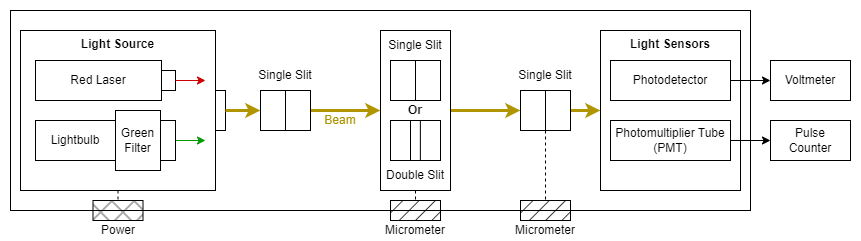

The diagram above was exported from draw.io. Its source (the exported page's mxGraphModel, read from the mxfile embedded in the PNG):
<mxGraphModel dx="863" dy="505" grid="1" gridSize="10" guides="1" tooltips="1" connect="1" arrows="1" fold="1" page="1" pageScale="1" pageWidth="850" pageHeight="1100" math="0" shadow="0">
  <root>
    <mxCell id="0" />
    <mxCell id="1" parent="0" />
    <mxCell id="L_lMy7c_z-V6QW-YLCKA-1" value="" style="rounded=0;whiteSpace=wrap;html=1;strokeColor=#FFFFFF;" parent="1" vertex="1">
      <mxGeometry x="30" y="70" width="860" height="240" as="geometry" />
    </mxCell>
    <mxCell id="k8wBBOusiUHincK8ZqGi-62" value="" style="rounded=0;whiteSpace=wrap;html=1;fillColor=none;" parent="1" vertex="1">
      <mxGeometry x="40" y="80" width="740" height="200" as="geometry" />
    </mxCell>
    <mxCell id="7uWn7YzSxnhIrXx9jAeX-33" value="" style="group" parent="1" vertex="1" connectable="0">
      <mxGeometry x="50" y="100" width="205" height="160" as="geometry" />
    </mxCell>
    <mxCell id="k8wBBOusiUHincK8ZqGi-15" value="Light Source" style="rounded=0;whiteSpace=wrap;html=1;horizontal=1;verticalAlign=top;fontStyle=1;container=0;" parent="7uWn7YzSxnhIrXx9jAeX-33" vertex="1">
      <mxGeometry width="195" height="160" as="geometry" />
    </mxCell>
    <mxCell id="7uWn7YzSxnhIrXx9jAeX-17" value="" style="rounded=0;whiteSpace=wrap;html=1;" parent="7uWn7YzSxnhIrXx9jAeX-33" vertex="1">
      <mxGeometry x="195" y="60" width="10" height="40" as="geometry" />
    </mxCell>
    <mxCell id="k8wBBOusiUHincK8ZqGi-60" value="Light Sensors" style="rounded=0;whiteSpace=wrap;html=1;fontStyle=1;verticalAlign=top;" parent="1" vertex="1">
      <mxGeometry x="630" y="100" width="140" height="160" as="geometry" />
    </mxCell>
    <mxCell id="k8wBBOusiUHincK8ZqGi-43" value="" style="endArrow=classic;html=1;rounded=0;exitX=1;exitY=0.5;exitDx=0;exitDy=0;entryX=0;entryY=0.5;entryDx=0;entryDy=0;fillColor=#e3c800;strokeColor=#B09500;strokeWidth=3;" parent="1" source="7uWn7YzSxnhIrXx9jAeX-17" target="k8wBBOusiUHincK8ZqGi-10" edge="1">
      <mxGeometry width="50" height="50" relative="1" as="geometry">
        <mxPoint x="340" y="240" as="sourcePoint" />
        <mxPoint x="390" y="190" as="targetPoint" />
      </mxGeometry>
    </mxCell>
    <mxCell id="k8wBBOusiUHincK8ZqGi-44" value="" style="endArrow=classic;html=1;rounded=0;exitX=1;exitY=0.5;exitDx=0;exitDy=0;fillColor=#e3c800;strokeColor=#B09500;strokeWidth=3;" parent="1" source="k8wBBOusiUHincK8ZqGi-10" target="k8wBBOusiUHincK8ZqGi-45" edge="1">
      <mxGeometry width="50" height="50" relative="1" as="geometry">
        <mxPoint x="265" y="190" as="sourcePoint" />
        <mxPoint x="460" y="180" as="targetPoint" />
      </mxGeometry>
    </mxCell>
    <mxCell id="k8wBBOusiUHincK8ZqGi-46" value="" style="endArrow=classic;html=1;rounded=0;exitX=1;exitY=0.5;exitDx=0;exitDy=0;entryX=0;entryY=0.5;entryDx=0;entryDy=0;fillColor=#e3c800;strokeColor=#B09500;strokeWidth=3;" parent="1" source="k8wBBOusiUHincK8ZqGi-45" target="k8wBBOusiUHincK8ZqGi-30" edge="1">
      <mxGeometry width="50" height="50" relative="1" as="geometry">
        <mxPoint x="530" y="179.66000000000003" as="sourcePoint" />
        <mxPoint x="640" y="179.66000000000003" as="targetPoint" />
      </mxGeometry>
    </mxCell>
    <mxCell id="k8wBBOusiUHincK8ZqGi-48" value="" style="endArrow=classic;html=1;rounded=0;exitX=1;exitY=0.5;exitDx=0;exitDy=0;entryX=0;entryY=0.5;entryDx=0;entryDy=0;fillColor=#e3c800;strokeColor=#B09500;strokeWidth=3;" parent="1" source="k8wBBOusiUHincK8ZqGi-30" target="k8wBBOusiUHincK8ZqGi-60" edge="1">
      <mxGeometry width="50" height="50" relative="1" as="geometry">
        <mxPoint x="690" y="179.57999999999998" as="sourcePoint" />
        <mxPoint x="735" y="179.57999999999998" as="targetPoint" />
      </mxGeometry>
    </mxCell>
    <mxCell id="k8wBBOusiUHincK8ZqGi-56" value="" style="group" parent="1" vertex="1" connectable="0">
      <mxGeometry x="280" y="130" width="70" height="70" as="geometry" />
    </mxCell>
    <mxCell id="k8wBBOusiUHincK8ZqGi-13" value="" style="group" parent="k8wBBOusiUHincK8ZqGi-56" vertex="1" connectable="0">
      <mxGeometry x="10" y="30" width="50" height="40" as="geometry" />
    </mxCell>
    <mxCell id="k8wBBOusiUHincK8ZqGi-10" value="" style="rounded=0;whiteSpace=wrap;html=1;" parent="k8wBBOusiUHincK8ZqGi-13" vertex="1">
      <mxGeometry width="50" height="40" as="geometry" />
    </mxCell>
    <mxCell id="k8wBBOusiUHincK8ZqGi-12" value="" style="endArrow=none;html=1;rounded=0;entryX=0.5;entryY=0;entryDx=0;entryDy=0;" parent="k8wBBOusiUHincK8ZqGi-13" target="k8wBBOusiUHincK8ZqGi-10" edge="1">
      <mxGeometry width="50" height="50" relative="1" as="geometry">
        <mxPoint x="25" y="40" as="sourcePoint" />
        <mxPoint x="62.5" y="60" as="targetPoint" />
      </mxGeometry>
    </mxCell>
    <mxCell id="k8wBBOusiUHincK8ZqGi-50" value="Single Slit" style="text;html=1;strokeColor=none;fillColor=none;align=center;verticalAlign=middle;whiteSpace=wrap;rounded=0;" parent="k8wBBOusiUHincK8ZqGi-56" vertex="1">
      <mxGeometry width="70" height="30" as="geometry" />
    </mxCell>
    <mxCell id="k8wBBOusiUHincK8ZqGi-57" value="" style="group" parent="1" vertex="1" connectable="0">
      <mxGeometry x="540" y="130" width="70" height="70" as="geometry" />
    </mxCell>
    <mxCell id="k8wBBOusiUHincK8ZqGi-29" value="" style="group" parent="k8wBBOusiUHincK8ZqGi-57" vertex="1" connectable="0">
      <mxGeometry x="10" y="30" width="50" height="40" as="geometry" />
    </mxCell>
    <mxCell id="k8wBBOusiUHincK8ZqGi-30" value="" style="rounded=0;whiteSpace=wrap;html=1;" parent="k8wBBOusiUHincK8ZqGi-29" vertex="1">
      <mxGeometry width="50" height="40" as="geometry" />
    </mxCell>
    <mxCell id="k8wBBOusiUHincK8ZqGi-31" value="" style="endArrow=none;html=1;rounded=0;entryX=0.5;entryY=0;entryDx=0;entryDy=0;" parent="k8wBBOusiUHincK8ZqGi-29" target="k8wBBOusiUHincK8ZqGi-30" edge="1">
      <mxGeometry width="50" height="50" relative="1" as="geometry">
        <mxPoint x="25" y="40" as="sourcePoint" />
        <mxPoint x="62.5" y="60" as="targetPoint" />
      </mxGeometry>
    </mxCell>
    <mxCell id="k8wBBOusiUHincK8ZqGi-51" value="Single Slit" style="text;html=1;strokeColor=none;fillColor=none;align=center;verticalAlign=middle;whiteSpace=wrap;rounded=0;" parent="k8wBBOusiUHincK8ZqGi-57" vertex="1">
      <mxGeometry width="70" height="30" as="geometry" />
    </mxCell>
    <mxCell id="k8wBBOusiUHincK8ZqGi-58" value="Photodetector" style="rounded=0;whiteSpace=wrap;html=1;" parent="1" vertex="1">
      <mxGeometry x="640" y="130" width="120" height="40" as="geometry" />
    </mxCell>
    <mxCell id="k8wBBOusiUHincK8ZqGi-59" value="Photomultiplier Tube (PMT)" style="rounded=0;whiteSpace=wrap;html=1;" parent="1" vertex="1">
      <mxGeometry x="640" y="190" width="120" height="40" as="geometry" />
    </mxCell>
    <mxCell id="k8wBBOusiUHincK8ZqGi-39" value="" style="group" parent="1" vertex="1" connectable="0">
      <mxGeometry x="65" y="130" width="170" height="40" as="geometry" />
    </mxCell>
    <mxCell id="k8wBBOusiUHincK8ZqGi-1" value="Red Laser" style="rounded=0;whiteSpace=wrap;html=1;" parent="k8wBBOusiUHincK8ZqGi-39" vertex="1">
      <mxGeometry width="125.99999999999999" height="40" as="geometry" />
    </mxCell>
    <mxCell id="k8wBBOusiUHincK8ZqGi-2" value="" style="rounded=0;whiteSpace=wrap;html=1;" parent="k8wBBOusiUHincK8ZqGi-39" vertex="1">
      <mxGeometry x="126" y="10" width="14" height="20" as="geometry" />
    </mxCell>
    <mxCell id="k8wBBOusiUHincK8ZqGi-16" value="" style="endArrow=classic;html=1;rounded=0;exitX=1;exitY=0.5;exitDx=0;exitDy=0;fillColor=#a20025;strokeColor=#CC0000;" parent="k8wBBOusiUHincK8ZqGi-39" source="k8wBBOusiUHincK8ZqGi-2" edge="1">
      <mxGeometry width="50" height="50" relative="1" as="geometry">
        <mxPoint x="260" y="100" as="sourcePoint" />
        <mxPoint x="170" y="20" as="targetPoint" />
      </mxGeometry>
    </mxCell>
    <mxCell id="k8wBBOusiUHincK8ZqGi-63" value="" style="group" parent="1" vertex="1" connectable="0">
      <mxGeometry x="65" y="180" width="170" height="60" as="geometry" />
    </mxCell>
    <mxCell id="k8wBBOusiUHincK8ZqGi-17" value="" style="endArrow=classic;html=1;rounded=0;exitX=1;exitY=0.5;exitDx=0;exitDy=0;fillColor=#008a00;strokeColor=#009900;" parent="k8wBBOusiUHincK8ZqGi-63" edge="1">
      <mxGeometry width="50" height="50" relative="1" as="geometry">
        <mxPoint x="140" y="30" as="sourcePoint" />
        <mxPoint x="170" y="30" as="targetPoint" />
      </mxGeometry>
    </mxCell>
    <mxCell id="k8wBBOusiUHincK8ZqGi-3" value="Lightbulb" style="rounded=0;whiteSpace=wrap;html=1;" parent="k8wBBOusiUHincK8ZqGi-63" vertex="1">
      <mxGeometry y="10" width="80" height="40" as="geometry" />
    </mxCell>
    <mxCell id="k8wBBOusiUHincK8ZqGi-6" value="Green&lt;br&gt;Filter" style="rounded=0;whiteSpace=wrap;html=1;" parent="k8wBBOusiUHincK8ZqGi-63" vertex="1">
      <mxGeometry x="80" width="45" height="60" as="geometry" />
    </mxCell>
    <mxCell id="k8wBBOusiUHincK8ZqGi-7" value="" style="rounded=0;whiteSpace=wrap;html=1;" parent="k8wBBOusiUHincK8ZqGi-63" vertex="1">
      <mxGeometry x="125" y="10" width="15" height="40" as="geometry" />
    </mxCell>
    <mxCell id="k8wBBOusiUHincK8ZqGi-64" value="Voltmeter" style="rounded=0;whiteSpace=wrap;html=1;" parent="1" vertex="1">
      <mxGeometry x="800" y="130" width="80" height="40" as="geometry" />
    </mxCell>
    <mxCell id="k8wBBOusiUHincK8ZqGi-65" value="Pulse &lt;br&gt;Counter" style="rounded=0;whiteSpace=wrap;html=1;" parent="1" vertex="1">
      <mxGeometry x="800" y="190" width="80" height="40" as="geometry" />
    </mxCell>
    <mxCell id="k8wBBOusiUHincK8ZqGi-69" value="" style="group" parent="1" vertex="1" connectable="0">
      <mxGeometry x="410" y="100" width="70" height="160" as="geometry" />
    </mxCell>
    <mxCell id="k8wBBOusiUHincK8ZqGi-45" value="Or" style="rounded=0;whiteSpace=wrap;html=1;fontStyle=1" parent="k8wBBOusiUHincK8ZqGi-69" vertex="1">
      <mxGeometry width="70" height="160" as="geometry" />
    </mxCell>
    <mxCell id="k8wBBOusiUHincK8ZqGi-21" value="" style="group" parent="k8wBBOusiUHincK8ZqGi-69" vertex="1" connectable="0">
      <mxGeometry x="20" y="90" width="40" height="40" as="geometry" />
    </mxCell>
    <mxCell id="k8wBBOusiUHincK8ZqGi-22" value="" style="rounded=0;whiteSpace=wrap;html=1;" parent="k8wBBOusiUHincK8ZqGi-21" vertex="1">
      <mxGeometry x="-10" width="50" height="40" as="geometry" />
    </mxCell>
    <mxCell id="k8wBBOusiUHincK8ZqGi-23" value="" style="endArrow=none;html=1;rounded=0;entryX=0.5;entryY=0;entryDx=0;entryDy=0;" parent="k8wBBOusiUHincK8ZqGi-21" edge="1">
      <mxGeometry width="50" height="50" relative="1" as="geometry">
        <mxPoint x="10" y="40" as="sourcePoint" />
        <mxPoint x="10" as="targetPoint" />
      </mxGeometry>
    </mxCell>
    <mxCell id="k8wBBOusiUHincK8ZqGi-24" value="" style="endArrow=none;html=1;rounded=0;entryX=0.5;entryY=0;entryDx=0;entryDy=0;" parent="k8wBBOusiUHincK8ZqGi-21" edge="1">
      <mxGeometry width="50" height="50" relative="1" as="geometry">
        <mxPoint x="19.86" y="40" as="sourcePoint" />
        <mxPoint x="19.86" as="targetPoint" />
      </mxGeometry>
    </mxCell>
    <mxCell id="k8wBBOusiUHincK8ZqGi-32" value="" style="group" parent="k8wBBOusiUHincK8ZqGi-69" vertex="1" connectable="0">
      <mxGeometry x="10" y="30" width="50" height="40" as="geometry" />
    </mxCell>
    <mxCell id="k8wBBOusiUHincK8ZqGi-33" value="" style="rounded=0;whiteSpace=wrap;html=1;" parent="k8wBBOusiUHincK8ZqGi-32" vertex="1">
      <mxGeometry width="50" height="40" as="geometry" />
    </mxCell>
    <mxCell id="k8wBBOusiUHincK8ZqGi-34" value="" style="endArrow=none;html=1;rounded=0;entryX=0.5;entryY=0;entryDx=0;entryDy=0;" parent="k8wBBOusiUHincK8ZqGi-32" target="k8wBBOusiUHincK8ZqGi-33" edge="1">
      <mxGeometry width="50" height="50" relative="1" as="geometry">
        <mxPoint x="25" y="40" as="sourcePoint" />
        <mxPoint x="62.5" y="60" as="targetPoint" />
      </mxGeometry>
    </mxCell>
    <mxCell id="k8wBBOusiUHincK8ZqGi-52" value="Single Slit" style="text;html=1;strokeColor=none;fillColor=none;align=center;verticalAlign=middle;whiteSpace=wrap;rounded=0;" parent="k8wBBOusiUHincK8ZqGi-69" vertex="1">
      <mxGeometry width="70" height="30" as="geometry" />
    </mxCell>
    <mxCell id="k8wBBOusiUHincK8ZqGi-53" value="Double Slit" style="text;html=1;strokeColor=none;fillColor=none;align=center;verticalAlign=middle;whiteSpace=wrap;rounded=0;" parent="k8wBBOusiUHincK8ZqGi-69" vertex="1">
      <mxGeometry y="130" width="70" height="30" as="geometry" />
    </mxCell>
    <mxCell id="k8wBBOusiUHincK8ZqGi-74" value="Beam" style="text;html=1;strokeColor=none;fillColor=none;align=center;verticalAlign=middle;whiteSpace=wrap;rounded=0;fontColor=#b09500;" parent="1" vertex="1">
      <mxGeometry x="340" y="180" width="60" height="20" as="geometry" />
    </mxCell>
    <mxCell id="7uWn7YzSxnhIrXx9jAeX-2" value="" style="rounded=0;whiteSpace=wrap;html=1;fillStyle=hatch;fillColor=#000000;" parent="1" vertex="1">
      <mxGeometry x="550" y="270" width="50" height="20" as="geometry" />
    </mxCell>
    <mxCell id="7uWn7YzSxnhIrXx9jAeX-3" value="" style="rounded=0;whiteSpace=wrap;html=1;fillStyle=hatch;fillColor=#000000;" parent="1" vertex="1">
      <mxGeometry x="420" y="270" width="50" height="20" as="geometry" />
    </mxCell>
    <mxCell id="7uWn7YzSxnhIrXx9jAeX-4" value="" style="endArrow=none;html=1;rounded=0;entryX=0.5;entryY=0;entryDx=0;entryDy=0;exitX=0.5;exitY=1;exitDx=0;exitDy=0;dashed=1;" parent="1" source="k8wBBOusiUHincK8ZqGi-53" target="7uWn7YzSxnhIrXx9jAeX-3" edge="1">
      <mxGeometry width="50" height="50" relative="1" as="geometry">
        <mxPoint x="400" y="340" as="sourcePoint" />
        <mxPoint x="450" y="290" as="targetPoint" />
      </mxGeometry>
    </mxCell>
    <mxCell id="7uWn7YzSxnhIrXx9jAeX-5" value="" style="endArrow=none;html=1;rounded=0;entryX=0.5;entryY=0;entryDx=0;entryDy=0;exitX=0.5;exitY=1;exitDx=0;exitDy=0;dashed=1;" parent="1" source="k8wBBOusiUHincK8ZqGi-30" target="7uWn7YzSxnhIrXx9jAeX-2" edge="1">
      <mxGeometry width="50" height="50" relative="1" as="geometry">
        <mxPoint x="455" y="270" as="sourcePoint" />
        <mxPoint x="455" y="280" as="targetPoint" />
      </mxGeometry>
    </mxCell>
    <mxCell id="7uWn7YzSxnhIrXx9jAeX-6" value="Micrometer" style="text;html=1;strokeColor=none;fillColor=none;align=center;verticalAlign=middle;whiteSpace=wrap;rounded=0;" parent="1" vertex="1">
      <mxGeometry x="545" y="290" width="60" height="20" as="geometry" />
    </mxCell>
    <mxCell id="7uWn7YzSxnhIrXx9jAeX-7" value="Micrometer" style="text;html=1;strokeColor=none;fillColor=none;align=center;verticalAlign=middle;whiteSpace=wrap;rounded=0;" parent="1" vertex="1">
      <mxGeometry x="415" y="290" width="60" height="20" as="geometry" />
    </mxCell>
    <mxCell id="7uWn7YzSxnhIrXx9jAeX-12" value="" style="rounded=0;whiteSpace=wrap;html=1;fillStyle=cross-hatch;fillColor=#000000;glass=0;shadow=0;" parent="1" vertex="1">
      <mxGeometry x="122.5" y="270" width="50" height="20" as="geometry" />
    </mxCell>
    <mxCell id="7uWn7YzSxnhIrXx9jAeX-13" value="" style="endArrow=none;html=1;rounded=0;entryX=0.5;entryY=0;entryDx=0;entryDy=0;dashed=1;exitX=0.5;exitY=1;exitDx=0;exitDy=0;" parent="1" source="k8wBBOusiUHincK8ZqGi-15" target="7uWn7YzSxnhIrXx9jAeX-12" edge="1">
      <mxGeometry width="50" height="50" relative="1" as="geometry">
        <mxPoint x="150" y="260" as="sourcePoint" />
        <mxPoint x="30" y="280" as="targetPoint" />
      </mxGeometry>
    </mxCell>
    <mxCell id="7uWn7YzSxnhIrXx9jAeX-14" value="Power" style="text;html=1;strokeColor=none;fillColor=none;align=center;verticalAlign=middle;whiteSpace=wrap;rounded=0;" parent="1" vertex="1">
      <mxGeometry x="117.5" y="290" width="60" height="20" as="geometry" />
    </mxCell>
    <mxCell id="kxx0QmiQLAeZf5HbuLNh-1" value="" style="endArrow=classic;html=1;rounded=0;exitX=1;exitY=0.5;exitDx=0;exitDy=0;entryX=0;entryY=0.5;entryDx=0;entryDy=0;" edge="1" parent="1" source="k8wBBOusiUHincK8ZqGi-58" target="k8wBBOusiUHincK8ZqGi-64">
      <mxGeometry width="50" height="50" relative="1" as="geometry">
        <mxPoint x="740" y="230" as="sourcePoint" />
        <mxPoint x="790" y="180" as="targetPoint" />
      </mxGeometry>
    </mxCell>
    <mxCell id="kxx0QmiQLAeZf5HbuLNh-2" value="" style="endArrow=classic;html=1;rounded=0;exitX=1;exitY=0.5;exitDx=0;exitDy=0;entryX=0;entryY=0.5;entryDx=0;entryDy=0;" edge="1" parent="1" source="k8wBBOusiUHincK8ZqGi-59" target="k8wBBOusiUHincK8ZqGi-65">
      <mxGeometry width="50" height="50" relative="1" as="geometry">
        <mxPoint x="770" y="160" as="sourcePoint" />
        <mxPoint x="820" y="160" as="targetPoint" />
      </mxGeometry>
    </mxCell>
  </root>
</mxGraphModel>